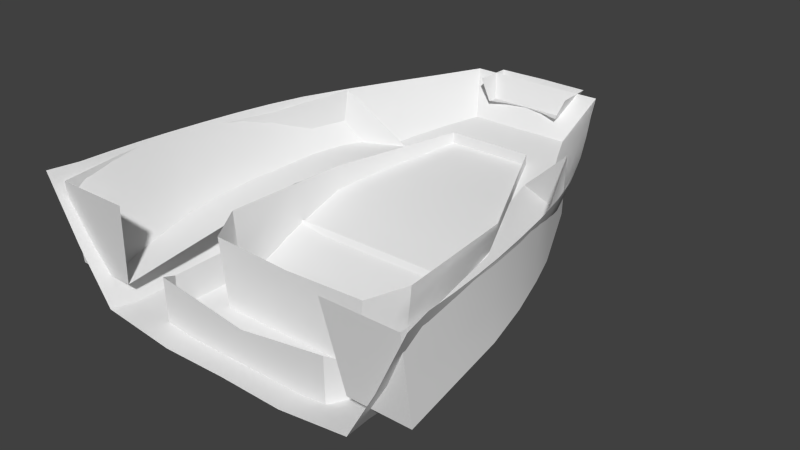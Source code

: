 # Source: CockPit.blend  (saved by Blender 2.67.0; exported with 4.5.12 LTS)
import bpy
from mathutils import Matrix  # noqa: F401  (used for matrix-valued properties, if any)

bpy.ops.wm.read_factory_settings(use_empty=True)
scene = bpy.context.scene
scene.name = 'Scene'

# ---- collections
col_collection_1 = bpy.data.collections.new('Collection 1'); scene.collection.children.link(col_collection_1)

# ---- materials (node trees are filled in below, after node groups)
mat_material_001 = bpy.data.materials.new('Material.001')
mat_material_001.alpha_threshold = 0.0
mat_material_001.use_transparent_shadow = False
mat_material_001.roughness = 0.5
mat_material_001.line_color = (0.0, 0.0, 0.0, 1.0)

# ---- material node trees

# ---- world
world_world = bpy.data.worlds.new('World'); scene.world = world_world
world_world.color = (0.05088, 0.05088, 0.05088)
world_world.use_sun_shadow = False
world_world.sun_shadow_jitter_overblur = 0.0
world_world.cycles.sampling_method = 'MANUAL'
world_world.cycles.sample_map_resolution = 256

# ---- meshes
me_plane_003 = bpy.data.meshes.new('Plane.003')
me_plane_003.from_pydata([(0.6976, 0.5439, -1.137), (0.5955, 0.2119, -1.075), (0.6748, 0.3563, -1.133), (9.313e-10, 0.208, -1.075), (0.6322, 1.496, -1.097), (9.313e-10, 2.491, -0.5376), (0.3534, 2.487, -0.5376), (0.3533, 2.487, -0.3319), (9.313e-10, 2.491, -0.3319), (0.6718, 0.2119, -0.4757), (0.8303, 0.5007, -0.4351), (0.7634, 1.532, -0.4209), (0.0, 0.207, -0.4992), (0.0, 0.5487, -1.192), (0.0, 1.492, -1.146), (0.6803, 0.9979, -1.141), (0.2945, 0.2099, -1.075), (0.0, 1.991, -0.8696), (0.1696, 2.489, -0.5376), (0.4896, 1.991, -0.8307), (0.1729, 2.489, -0.3319), (0.3533, 2.487, -0.4347), (0.6337, 0.2119, -0.7751), (0.7922, 0.5007, -0.8134), (0.7252, 1.513, -0.8019), (0.5584, 2.009, -0.3764), (0.7969, 1.016, -0.428), (0.7511, 0.3563, -0.4554), (0.3338, 0.2094, -0.4874), (9.313e-10, 0.2075, -0.7869), (0.0, 0.9903, -1.202), (0.3348, 1.493, -1.152), (0.3698, 0.5385, -1.19), (1.863e-09, 0.3475, -1.139), (9.313e-10, 2.491, -0.4347), (0.3603, 0.9934, -1.195), (0.3357, 0.3519, -1.136), (0.3141, 0.2097, -0.781), (0.7129, 0.3563, -0.7942), (0.7587, 1.007, -0.8077), (0.5393, 2.0, -0.6183), (0.2566, 1.991, -0.8654), (0.1712, 2.489, -0.4347), (0.74, -0.2223, -0.9845), (0.5814, -0.2205, -1.136), (0.8004, 0.9458, -1.085), (0.6767, 0.884, -1.237), (0.0, 0.8846, -1.273), (0.0, -0.2223, -1.172), (0.848, 1.127, -0.7282), (1.863e-09, 1.13, -0.7282), (0.7426, -0.2299, -0.6302), (0.0, -0.2223, -0.7493), (1.863e-09, -0.2223, -1.011), (0.8369, -0.07025, -1.085), (0.6767, -0.07678, -1.237), (1.863e-09, -0.07822, -1.273), (0.8392, -0.05333, -0.7304), (0.4041, 2.923, -0.002191), (0.3908, 3.218, -0.002191), (0.0, 3.229, -0.002191), (0.3203, 2.923, -0.1786), (0.307, 3.092, -0.1786), (0.0, 3.136, -0.1786), (0.0, 2.991, -0.1786), (0.3974, 3.07, -0.002191), (0.2034, 3.222, -0.002191), (0.3137, 3.007, -0.1786), (0.1528, 3.123, -0.1786), (0.0, 3.187, -0.09039), (0.3489, 3.155, -0.09039), (0.3622, 2.923, -0.09039), (0.1717, 2.968, -0.1786), (0.0, 3.05, -0.1786), (0.1802, 3.181, -0.09039), (0.3555, 3.039, -0.09039), (0.1631, 3.031, -0.1786), (1.014, -0.3225, -0.7485), (1.508, -0.3225, -0.7485), (0.9079, 1.217, -0.4984), (1.38, 1.094, -0.467), (0.8875, -0.4006, -0.07569), (1.488, -0.4006, -0.07569), (1.36, 1.122, -0.05509), (0.9549, 0.5217, -0.6028), (1.514, 0.4495, -0.555), (1.497, 0.4474, -0.01961), (0.5738, 2.138, -0.4014), (1.046, 1.909, -0.4014), (1.261, -0.3225, -0.7485), (0.9314, 0.8904, -0.5419), (1.524, 0.06688, -0.6305), (1.188, -0.4006, -0.07569), (1.37, 1.096, -0.2665), (1.503, 0.0234, -0.04765), (0.9507, -0.3615, -0.4121), (1.498, -0.3615, -0.4121), (0.9844, 0.1099, -0.6733), (1.46, 0.7857, -0.5036), (1.44, 0.7848, -0.03735), (1.247, 0.4897, -0.5914), (1.488, 0.4502, -0.3087), (0.7998, 2.049, -0.1899), (1.026, 1.961, 0.02153), (1.278, 1.376, -0.05509), (1.287, 1.357, -0.4619), (0.6554, 1.837, -0.4045), (1.036, 1.935, -0.1899), (1.196, 0.8429, -0.5313), (0.81, 2.023, -0.4014), (0.8916, 1.766, -0.3964), (1.514, 0.04431, -0.3604), (1.224, -0.3615, -0.4121), (1.254, 0.09242, -0.6629), (1.288, 1.35, -0.2665), (1.144, 1.159, -0.4876), (1.45, 0.7732, -0.2876), (0.5651, 3.119, -0.003324), (1.242, 1.671, -0.003325), (1.485, 0.486, -0.003326), (1.589, -0.4658, -0.003327), (0.9185, 2.395, -0.003324), (1.393, 1.078, -0.003325), (1.528, 0.01012, -0.003326), (0.0, 3.114, -0.003324), (0.9544, 1.665, -0.5487), (1.09, 0.5029, -0.9413), (1.106, -0.4308, -0.9334), (0.6755, 2.375, -0.4159), (1.052, 1.084, -0.7336), (1.082, 0.03604, -0.9573), (0.4214, 2.898, -0.3378), (9.313e-10, 2.893, -0.3386), (9.313e-10, 1.686, -0.586), (1.863e-09, 0.5234, -0.9998), (1.863e-09, -0.4103, -1.018), (0.0, 2.396, -0.4441), (1.863e-09, 1.105, -0.783), (1.863e-09, 0.05656, -1.021), (1.09, 2.033, -0.003324), (1.443, 0.7822, -0.003325), (1.539, -0.2278, -0.003327), (0.7374, 2.757, -0.003324), (1.328, 1.375, -0.003325), (1.51, 0.2481, -0.003326), (0.2527, 3.116, -0.003324), (0.8209, 2.02, -0.4793), (1.075, 0.7935, -0.8436), (1.073, -0.1974, -0.9559), (1.012, 1.375, -0.638), (1.088, 0.2695, -0.9569), (1.262, 1.081, -0.3914), (1.329, 0.4945, -0.5115), (1.136, 1.668, -0.2922), (1.347, 0.02308, -0.5123), (1.347, -0.4483, -0.5105), (0.8218, 2.385, -0.2221), (0.198, 2.896, -0.3382), (1.863e-09, 3.004, -0.171), (0.4933, 3.008, -0.1706), (0.5379, 2.637, -0.3653), (1.863e-09, 0.814, -0.8996), (9.313e-10, 2.041, -0.511), (1.863e-09, -0.1769, -1.019), (9.313e-10, 1.395, -0.6804), (1.863e-09, 0.29, -1.02), (0.535, 1.094, -0.7821), (0.4924, 1.675, -0.5848), (0.3516, 2.386, -0.4433), (0.5396, 0.0463, -1.021), (0.549, 0.5132, -1.005), (0.5279, -0.4206, -1.018), (9.313e-10, 2.645, -0.3897), (1.299, 0.7878, -0.4515), (1.207, 1.375, -0.3418), (1.348, -0.2126, -0.5114), (1.34, 0.2588, -0.5119), (0.9854, 2.027, -0.2572), (0.2253, 3.006, -0.1708), (0.6576, 2.697, -0.1963), (0.5137, 1.385, -0.6804), (0.422, 2.031, -0.511), (0.5443, 0.2797, -1.02), (0.542, 0.8038, -0.8996), (0.5337, -0.1871, -1.019), (0.2748, 2.641, -0.3896)], [], [(35, 30, 14, 31), (36, 16, 3, 33), (37, 29, 3, 16), (38, 22, 1, 2), (39, 23, 0, 15), (40, 21, 7, 25), (41, 31, 14, 17), (42, 21, 6, 18), (32, 13, 30, 35), (0, 32, 35, 15), (15, 35, 31, 4), (2, 1, 16, 36), (0, 2, 36, 32), (32, 36, 33, 13), (28, 12, 29, 37), (9, 28, 37, 22), (22, 37, 16, 1), (27, 9, 22, 38), (10, 27, 38, 23), (23, 38, 2, 0), (26, 10, 23, 39), (11, 26, 39, 24), (24, 39, 15, 4), (19, 6, 21, 40), (4, 19, 40, 24), (24, 40, 25, 11), (19, 4, 31, 41), (6, 19, 41, 18), (18, 41, 17, 5), (20, 7, 21, 42), (8, 20, 42, 34), (34, 42, 18, 5), (56, 55, 44, 48), (54, 43, 44, 55), (46, 50, 49, 45), (50, 46, 47), (54, 57, 51, 43), (53, 43, 51, 52), (43, 53, 48, 44), (47, 46, 55, 56), (45, 54, 55, 46), (45, 49, 57, 54), (74, 68, 63, 69), (75, 67, 62, 70), (76, 72, 64, 73), (66, 74, 69, 60), (59, 70, 74, 66), (70, 62, 68, 74), (65, 75, 70, 59), (58, 71, 75, 65), (71, 61, 67, 75), (68, 76, 73, 63), (62, 67, 76, 68), (67, 61, 72, 76), (111, 94, 82, 96), (112, 92, 81, 95), (113, 97, 84, 100), (116, 99, 86, 101), (100, 84, 90, 108), (85, 100, 108, 98), (101, 86, 94, 111), (85, 101, 111, 91), (91, 111, 96, 78), (96, 82, 92, 112), (78, 96, 112, 89), (89, 112, 95, 77), (89, 77, 97, 113), (78, 89, 113, 91), (91, 113, 100, 85), (98, 116, 101, 85), (108, 90, 79, 115), (110, 109, 88, 105), (114, 107, 103, 104), (87, 102, 109), (98, 108, 115, 80), (106, 87, 109, 110), (79, 106, 110, 115), (115, 110, 105, 80), (105, 88, 107, 114), (80, 105, 114, 93), (93, 114, 104, 83), (93, 83, 99, 116), (80, 93, 116, 98), (102, 103, 107), (102, 107, 109), (109, 107, 88), (173, 147, 129, 151), (174, 151, 129, 149), (175, 148, 130, 154), (176, 154, 130, 150), (177, 146, 128, 156), (178, 157, 132, 158), (179, 159, 117, 142), (180, 166, 137, 164), (181, 162, 136, 168), (182, 169, 138, 165), (183, 161, 137, 166), (184, 163, 138, 169), (185, 160, 128, 168), (152, 126, 147, 173), (119, 152, 173, 140), (140, 173, 151, 122), (153, 174, 149, 125), (118, 143, 174, 153), (143, 122, 151, 174), (155, 127, 148, 175), (120, 155, 175, 141), (141, 175, 154, 123), (152, 176, 150, 126), (119, 144, 176, 152), (144, 123, 154, 176), (153, 125, 146, 177), (118, 153, 177, 139), (139, 177, 156, 121), (159, 131, 157, 178), (117, 159, 178, 145), (145, 178, 158, 124), (160, 131, 159, 179), (128, 160, 179, 156), (156, 179, 142, 121), (167, 180, 164, 133), (125, 149, 180, 167), (149, 129, 166, 180), (167, 133, 162, 181), (125, 167, 181, 146), (146, 181, 168, 128), (170, 182, 165, 134), (126, 150, 182, 170), (150, 130, 169, 182), (170, 134, 161, 183), (126, 170, 183, 147), (147, 183, 166, 129), (171, 135, 163, 184), (127, 171, 184, 148), (148, 184, 169, 130), (157, 131, 160, 185), (132, 157, 185, 172), (172, 185, 168, 136)])
me_plane_003.polygons.foreach_set('use_smooth', [True] * 138)
_k = set([(45, 46), (45, 49), (45, 54), (46, 47), (46, 55), (54, 55), (125, 146), (125, 149), (126, 147), (126, 150), (127, 148), (128, 146), (128, 160), (129, 147), (129, 149), (130, 148), (130, 150), (131, 157), (131, 160), (132, 157)])
me_plane_003.attributes.new('sharp_edge', 'BOOLEAN', 'EDGE').data.foreach_set('value', [ (min(e.vertices), max(e.vertices)) in _k for e in me_plane_003.edges])
_k = {(45, 46): 1.0, (46, 47): 1.0, (45, 49): 1.0}
me_plane_003.attributes.new('crease_edge', 'FLOAT', 'EDGE').data.foreach_set('value', [_k.get((min(e.vertices), max(e.vertices)), 0.0) for e in me_plane_003.edges])
_uv = me_plane_003.uv_layers.new(name='UVMap')
_uv.uv.foreach_set('vector', [0.8885, 0.4024, 0.9771, 0.406, 0.9806, 0.2977, 0.8974, 0.2969, 0.8877, 0.5407, 0.8947, 0.5743, 0.9592, 0.578, 0.9602, 0.545, 0.8868, 0.6369, 0.9553, 0.6397, 0.9592, 0.578, 0.8947, 0.5743, 0.4212, 0.1274, 0.3857, 0.1293, 0.3931, 0.1938, 0.4302, 0.1999, 0.5635, 0.1162, 0.4563, 0.1256, 0.471, 0.1964, 0.5683, 0.1893, 0.7808, 0.06658, 0.8923, 0.02578, 0.892, 0.00368, 0.7805, 0.01446, 0.9137, 0.1752, 0.8974, 0.2969, 0.9806, 0.2977, 0.9852, 0.1756, 0.9314, 0.02532, 0.8923, 0.02578, 0.8925, 0.04786, 0.932, 0.0474, 0.8825, 0.499, 0.9728, 0.5008, 0.9771, 0.406, 0.8885, 0.4024, 0.8118, 0.4955, 0.8825, 0.499, 0.8885, 0.4024, 0.8193, 0.3984, 0.8193, 0.3984, 0.8885, 0.4024, 0.8974, 0.2969, 0.8333, 0.292, 0.8152, 0.536, 0.8303, 0.5703, 0.8947, 0.5743, 0.8877, 0.5407, 0.8118, 0.4955, 0.8152, 0.536, 0.8877, 0.5407, 0.8825, 0.499, 0.8825, 0.499, 0.8877, 0.5407, 0.9602, 0.545, 0.9728, 0.5008, 0.8788, 0.6995, 0.9514, 0.7013, 0.9553, 0.6397, 0.8868, 0.6369, 0.8062, 0.6977, 0.8788, 0.6995, 0.8868, 0.6369, 0.8182, 0.634, 0.8182, 0.634, 0.8868, 0.6369, 0.8947, 0.5743, 0.8303, 0.5703, 0.4136, 0.05467, 0.3793, 0.06459, 0.3857, 0.1293, 0.4212, 0.1274, 0.4483, 0.04495, 0.4136, 0.05467, 0.4212, 0.1274, 0.4563, 0.1256, 0.4563, 0.1256, 0.4212, 0.1274, 0.4302, 0.1999, 0.471, 0.1964, 0.5587, 0.03452, 0.4483, 0.04495, 0.4563, 0.1256, 0.5635, 0.1162, 0.6692, 0.02518, 0.5587, 0.03452, 0.5635, 0.1162, 0.6705, 0.1065, 0.6705, 0.1065, 0.5635, 0.1162, 0.5683, 0.1893, 0.6744, 0.1722, 0.7837, 0.1134, 0.8925, 0.04786, 0.8923, 0.02578, 0.7808, 0.06658, 0.6744, 0.1722, 0.7837, 0.1134, 0.7808, 0.06658, 0.6705, 0.1065, 0.6705, 0.1065, 0.7808, 0.06658, 0.7805, 0.01446, 0.6692, 0.02518, 0.8633, 0.1714, 0.8333, 0.292, 0.8974, 0.2969, 0.9137, 0.1752, 0.8925, 0.04786, 0.8633, 0.1714, 0.9137, 0.1752, 0.932, 0.0474, 0.932, 0.0474, 0.9137, 0.1752, 0.9852, 0.1756, 0.9714, 0.04695, 0.9308, 0.003239, 0.892, 0.00368, 0.8923, 0.02578, 0.9314, 0.02532, 0.9695, 0.002798, 0.9308, 0.003239, 0.9314, 0.02532, 0.9705, 0.02487, 0.9705, 0.02487, 0.9314, 0.02532, 0.932, 0.0474, 0.9714, 0.04695, 0.8147, 0.983, 0.8073, 0.8311, 0.8482, 0.8493, 0.8541, 0.9806, 0.8265, 0.7853, 0.8687, 0.8045, 0.8482, 0.8493, 0.8073, 0.8311, 0.5916, 0.8411, 0.4644, 0.9933, 0.4651, 0.8023, 0.555, 0.8131, 0.4644, 0.9933, 0.5916, 0.8411, 0.5986, 0.9931, 0.8265, 0.7853, 0.8885, 0.7352, 0.9335, 0.7582, 0.8687, 0.8045, 0.89, 0.9761, 0.8783, 0.8103, 0.9575, 0.8013, 0.9484, 0.9699, 0.8783, 0.8103, 0.89, 0.9761, 0.8541, 0.9806, 0.8482, 0.8493, 0.5986, 0.9931, 0.5916, 0.8411, 0.8073, 0.8311, 0.8147, 0.983, 0.5756, 0.7979, 0.8035, 0.7816, 0.8073, 0.8311, 0.5916, 0.8411, 0.5756, 0.7979, 0.5294, 0.72, 0.7941, 0.7024, 0.8035, 0.7816, 0.7106, 0.2916, 0.7175, 0.2626, 0.7599, 0.2633, 0.7539, 0.2917, 0.6438, 0.2633, 0.66, 0.2401, 0.6747, 0.2583, 0.6638, 0.2884, 0.7126, 0.2381, 0.7087, 0.221, 0.7452, 0.2244, 0.7513, 0.2401, 0.7044, 0.3183, 0.7106, 0.2916, 0.7539, 0.2917, 0.757, 0.3185, 0.6528, 0.3185, 0.6638, 0.2884, 0.7106, 0.2916, 0.7044, 0.3183, 0.6638, 0.2884, 0.6747, 0.2583, 0.7175, 0.2626, 0.7106, 0.2916, 0.6276, 0.2865, 0.6438, 0.2633, 0.6638, 0.2884, 0.6528, 0.3185, 0.6024, 0.2545, 0.6238, 0.2383, 0.6438, 0.2633, 0.6276, 0.2865, 0.6238, 0.2383, 0.6453, 0.222, 0.66, 0.2401, 0.6438, 0.2633, 0.7175, 0.2626, 0.7126, 0.2381, 0.7513, 0.2401, 0.7599, 0.2633, 0.6747, 0.2583, 0.6708, 0.2352, 0.7126, 0.2381, 0.7175, 0.2626, 0.6708, 0.2352, 0.6669, 0.2122, 0.7087, 0.221, 0.7126, 0.2381, 0.4194, 0.6756, 0.4671, 0.6861, 0.4813, 0.6211, 0.429, 0.6125, 0.3334, 0.5503, 0.3288, 0.4972, 0.2819, 0.4962, 0.2907, 0.5494, 0.3355, 0.6694, 0.2934, 0.6711, 0.2883, 0.7363, 0.3334, 0.7315, 0.3974, 0.786, 0.4331, 0.8005, 0.4524, 0.7508, 0.4096, 0.738, 0.3334, 0.7315, 0.2883, 0.7363, 0.2863, 0.7943, 0.3264, 0.7858, 0.374, 0.7267, 0.3334, 0.7315, 0.3264, 0.7858, 0.3661, 0.7771, 0.4096, 0.738, 0.4524, 0.7508, 0.4671, 0.6861, 0.4194, 0.6756, 0.374, 0.7267, 0.4096, 0.738, 0.4194, 0.6756, 0.3779, 0.6676, 0.3779, 0.6676, 0.4194, 0.6756, 0.429, 0.6125, 0.3767, 0.6041, 0.3761, 0.5511, 0.3757, 0.4982, 0.3288, 0.4972, 0.3334, 0.5503, 0.3767, 0.6041, 0.3761, 0.5511, 0.3334, 0.5503, 0.3381, 0.6033, 0.3381, 0.6033, 0.3334, 0.5503, 0.2907, 0.5494, 0.2994, 0.6025, 0.3381, 0.6033, 0.2994, 0.6025, 0.2934, 0.6711, 0.3355, 0.6694, 0.3767, 0.6041, 0.3381, 0.6033, 0.3355, 0.6694, 0.3779, 0.6676, 0.3779, 0.6676, 0.3355, 0.6694, 0.3334, 0.7315, 0.374, 0.7267, 0.3661, 0.7771, 0.3974, 0.786, 0.4096, 0.738, 0.374, 0.7267, 0.3264, 0.7858, 0.2863, 0.7943, 0.2863, 0.8448, 0.3205, 0.8338, 0.2941, 0.9235, 0.2929, 0.9625, 0.3179, 0.9372, 0.3427, 0.8615, 0.3695, 0.8714, 0.3391, 0.9564, 0.363, 0.9765, 0.3963, 0.8877, 0.2643, 0.9907, 0.3146, 0.9865, 0.2929, 0.9625, 0.3661, 0.7771, 0.3264, 0.7858, 0.3205, 0.8338, 0.3556, 0.8234, 0.2621, 0.9413, 0.2643, 0.9907, 0.2929, 0.9625, 0.2941, 0.9235, 0.2863, 0.8448, 0.2621, 0.9413, 0.2941, 0.9235, 0.3205, 0.8338, 0.3205, 0.8338, 0.2941, 0.9235, 0.3427, 0.8615, 0.3556, 0.8234, 0.3427, 0.8615, 0.3179, 0.9372, 0.3391, 0.9564, 0.3695, 0.8714, 0.3556, 0.8234, 0.3427, 0.8615, 0.3695, 0.8714, 0.3837, 0.8345, 0.3837, 0.8345, 0.3695, 0.8714, 0.3963, 0.8877, 0.4122, 0.8499, 0.3837, 0.8345, 0.4122, 0.8499, 0.4331, 0.8005, 0.3974, 0.786, 0.3556, 0.8234, 0.3837, 0.8345, 0.3974, 0.786, 0.3661, 0.7771, 0.3146, 0.9865, 0.363, 0.9765, 0.3391, 0.9564, 0.3146, 0.9865, 0.3391, 0.9564, 0.2929, 0.9625, 0.2929, 0.9625, 0.3391, 0.9564, 0.3179, 0.9372, 0.4815, 0.4323, 0.4076, 0.4934, 0.3802, 0.433, 0.4462, 0.3791, 0.4079, 0.3279, 0.4462, 0.3791, 0.3802, 0.433, 0.3492, 0.3751, 0.6162, 0.5966, 0.5307, 0.6673, 0.4986, 0.6295, 0.583, 0.5593, 0.5496, 0.5222, 0.583, 0.5593, 0.4986, 0.6295, 0.4665, 0.5917, 0.3084, 0.2196, 0.2621, 0.2559, 0.2066, 0.1943, 0.247, 0.162, 0.07573, 0.06384, 0.06989, 0.1066, 0.02222, 0.107, 0.01857, 0.06414, 0.19, 0.1128, 0.1329, 0.06354, 0.1482, 0.02072, 0.2152, 0.0739, 0.1357, 0.438, 0.1396, 0.5037, 0.01758, 0.5007, 0.01861, 0.435, 0.117, 0.2951, 0.02357, 0.2925, 0.02751, 0.2154, 0.1023, 0.2179, 0.1402, 0.685, 0.1395, 0.7345, 0.01409, 0.7328, 0.01435, 0.683, 0.1402, 0.5703, 0.01611, 0.5674, 0.01758, 0.5007, 0.1396, 0.5037, 0.1387, 0.7842, 0.01427, 0.7826, 0.01409, 0.7328, 0.1395, 0.7345, 0.08614, 0.1622, 0.1425, 0.1622, 0.1716, 0.2191, 0.1023, 0.2179, 0.5161, 0.4855, 0.4363, 0.5522, 0.4076, 0.4934, 0.4815, 0.4323, 0.6008, 0.4115, 0.5161, 0.4855, 0.4815, 0.4323, 0.5562, 0.3662, 0.5562, 0.3662, 0.4815, 0.4323, 0.4462, 0.3791, 0.5109, 0.3211, 0.3679, 0.277, 0.4079, 0.3279, 0.3492, 0.3751, 0.3155, 0.3184, 0.4156, 0.2325, 0.4642, 0.2766, 0.4079, 0.3279, 0.3679, 0.277, 0.4642, 0.2766, 0.5109, 0.3211, 0.4462, 0.3791, 0.4079, 0.3279, 0.6494, 0.634, 0.5693, 0.6996, 0.5307, 0.6673, 0.6162, 0.5966, 0.7418, 0.5585, 0.6494, 0.634, 0.6162, 0.5966, 0.7047, 0.5227, 0.7047, 0.5227, 0.6162, 0.5966, 0.583, 0.5593, 0.6705, 0.4854, 0.5161, 0.4855, 0.5496, 0.5222, 0.4665, 0.5917, 0.4363, 0.5522, 0.6008, 0.4115, 0.6359, 0.4483, 0.5496, 0.5222, 0.5161, 0.4855, 0.6359, 0.4483, 0.6705, 0.4854, 0.583, 0.5593, 0.5496, 0.5222, 0.3679, 0.277, 0.3155, 0.3184, 0.2621, 0.2559, 0.3084, 0.2196, 0.4156, 0.2325, 0.3679, 0.277, 0.3084, 0.2196, 0.3509, 0.1793, 0.3509, 0.1793, 0.3084, 0.2196, 0.247, 0.162, 0.2837, 0.1265, 0.1329, 0.06354, 0.1176, 0.1063, 0.06989, 0.1066, 0.07573, 0.06384, 0.1482, 0.02072, 0.1329, 0.06354, 0.07573, 0.06384, 0.08154, 0.02105, 0.08154, 0.02105, 0.07573, 0.06384, 0.01857, 0.06414, 0.01491, 0.02132, 0.1615, 0.149, 0.1176, 0.1063, 0.1329, 0.06354, 0.19, 0.1128, 0.2066, 0.1943, 0.1615, 0.149, 0.19, 0.1128, 0.247, 0.162, 0.247, 0.162, 0.19, 0.1128, 0.2152, 0.0739, 0.2837, 0.1265, 0.1317, 0.3726, 0.1357, 0.438, 0.01861, 0.435, 0.01958, 0.3699, 0.2307, 0.3733, 0.2425, 0.4382, 0.1357, 0.438, 0.1317, 0.3726, 0.2425, 0.4382, 0.2505, 0.5036, 0.1396, 0.5037, 0.1357, 0.438, 0.1317, 0.3726, 0.01958, 0.3699, 0.02357, 0.2925, 0.117, 0.2951, 0.2307, 0.3733, 0.1317, 0.3726, 0.117, 0.2951, 0.2024, 0.2961, 0.2024, 0.2961, 0.117, 0.2951, 0.1023, 0.2179, 0.1716, 0.2191, 0.141, 0.6356, 0.1402, 0.685, 0.01435, 0.683, 0.01481, 0.6329, 0.2565, 0.6356, 0.2565, 0.6856, 0.1402, 0.685, 0.141, 0.6356, 0.2565, 0.6856, 0.2558, 0.7355, 0.1395, 0.7345, 0.1402, 0.685, 0.141, 0.6356, 0.01481, 0.6329, 0.01611, 0.5674, 0.1402, 0.5703, 0.2565, 0.6356, 0.141, 0.6356, 0.1402, 0.5703, 0.2542, 0.57, 0.2542, 0.57, 0.1402, 0.5703, 0.1396, 0.5037, 0.2505, 0.5036, 0.1378, 0.8339, 0.0145, 0.8324, 0.01427, 0.7826, 0.1387, 0.7842, 0.2624, 0.8352, 0.1378, 0.8339, 0.1387, 0.7842, 0.2544, 0.7853, 0.2544, 0.7853, 0.1387, 0.7842, 0.1395, 0.7345, 0.2558, 0.7355, 0.06989, 0.1066, 0.1176, 0.1063, 0.1425, 0.1622, 0.08614, 0.1622, 0.02222, 0.107, 0.06989, 0.1066, 0.08614, 0.1622, 0.0249, 0.1611, 0.0249, 0.1611, 0.08614, 0.1622, 0.1023, 0.2179, 0.02751, 0.2154])
me_plane_003.materials.append(mat_material_001)
me_plane_003.use_remesh_preserve_volume = False
me_plane_003.use_remesh_preserve_attributes = False
me_plane_003.use_mirror_vertex_groups = False
me_plane_003.update()

# ---- objects
ob_cockpit = bpy.data.objects.new('Cockpit', me_plane_003)

# ---- transforms, parenting, visibility, modifiers, constraints
ob_cockpit.location = (0.0, 0.0, 0.0)
ob_cockpit.scale = (0.45, 0.45, 0.45)
ob_cockpit.lineart.crease_threshold = 0.0
_m = ob_cockpit.modifiers.new('Mirror', 'MIRROR')
_m.merge_threshold = 0.1
_m = ob_cockpit.modifiers.new('EdgeSplit', 'EDGE_SPLIT')

# ---- collection membership
col_collection_1.objects.link(ob_cockpit)

# ---- scene / render settings (as saved in the file)
scene.frame_start = 1; scene.frame_end = 250; scene.frame_set(1)
scene.render.engine = 'BLENDER_EEVEE_NEXT'
scene.render.image_settings.color_mode = 'RGB'
scene.render.image_settings.compression = 90
scene.render.resolution_percentage = 50
scene.render.dither_intensity = 0.0
scene.cycles.use_denoising = False
scene.cycles.samples = 10
scene.cycles.sampling_pattern = 'TABULATED_SOBOL'
scene.cycles.light_sampling_threshold = 0.0
scene.cycles.use_adaptive_sampling = False
scene.cycles.use_light_tree = False
scene.cycles.blur_glossy = 0.0
scene.cycles.volume_bounces = 1
scene.cycles.pixel_filter_type = 'GAUSSIAN'
scene.cycles.sample_clamp_indirect = 0.0
scene.view_settings.view_transform = 'Standard'
bpy.context.view_layer.update()

# ---- added for rendering (the .blend has no active camera and no usable light): camera, sun
cam_auto = bpy.data.cameras.new('AutoCamera')
cam_auto.lens = 50.0
cam_auto.sensor_width = 36.0
cam_auto.clip_end = 1000.0
ob_auto_camera = bpy.data.objects.new('AutoCamera', cam_auto)
scene.collection.objects.link(ob_auto_camera)
ob_auto_camera.location = (2.09944, -1.89762, 1.39807)
ob_auto_camera.rotation_euler = (1.09748, -7.21219e-08, 0.694738)
scene.camera = ob_auto_camera
light_auto_sun = bpy.data.lights.new('AutoSun', 'SUN')
light_auto_sun.energy = 3.0
light_auto_sun.angle = 0.0523599
ob_auto_sun = bpy.data.objects.new('AutoSun', light_auto_sun)
scene.collection.objects.link(ob_auto_sun)
ob_auto_sun.rotation_euler = (0.872665, 0.174533, 0.523599)
bpy.context.view_layer.update()
